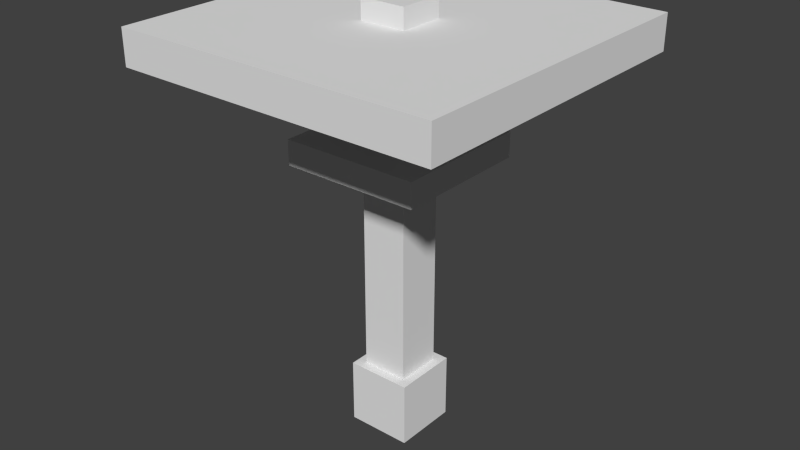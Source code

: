 # Source: macrolepiota_procera.blend  (saved by Blender 2.72.0; exported with 4.5.12 LTS)
import bpy
from mathutils import Matrix  # noqa: F401  (used for matrix-valued properties, if any)

bpy.ops.wm.read_factory_settings(use_empty=True)
scene = bpy.context.scene
scene.name = 'Scene'

# ---- collections
col_collection_1 = bpy.data.collections.new('Collection 1'); scene.collection.children.link(col_collection_1)

# ---- materials (node trees are filled in below, after node groups)
mat_material = bpy.data.materials.new('Material')
mat_material.alpha_threshold = 0.0
mat_material.use_transparent_shadow = False
mat_material.roughness = 0.5
mat_material.line_color = (0.0, 0.0, 0.0, 1.0)

# ---- material node trees

# ---- world
world_world = bpy.data.worlds.new('World'); scene.world = world_world
world_world.color = (0.05088, 0.05088, 0.05088)
world_world.use_sun_shadow = False
world_world.sun_shadow_jitter_overblur = 0.0
world_world.cycles.sampling_method = 'MANUAL'
world_world.cycles.sample_map_resolution = 256

# ---- meshes
me_cube = bpy.data.meshes.new('Cube')
me_cube.from_pydata([(0.05, 0.05, 0.8077), (0.05, -0.05, 0.8077), (-0.05, -0.05, 0.8077), (-0.05, 0.05, 0.8077), (0.05, 0.05, 0.8508), (0.05, -0.05, 0.8508), (-0.05, -0.05, 0.8508), (-0.05, 0.05, 0.8508), (0.35, 0.35, 0.7323), (0.35, -0.35, 0.7323), (-0.35, -0.35, 0.7323), (-0.35, 0.35, 0.7323), (0.35, 0.35, 0.8077), (0.35, -0.35, 0.8077), (-0.35, -0.35, 0.8077), (-0.35, 0.35, 0.8077), (0.15, 0.15, 0.5277), (0.15, -0.15, 0.5277), (-0.15, -0.15, 0.5277), (-0.15, 0.15, 0.5277), (0.15, 0.15, 0.5815), (0.15, -0.15, 0.5815), (-0.15, -0.15, 0.5815), (-0.15, 0.15, 0.5815), (0.05, 0.05, 0.07), (0.05, -0.05, 0.07), (-0.05, -0.05, 0.07), (-0.05, 0.05, 0.07), (0.05, 0.05, 0.7269), (0.05, -0.05, 0.7269), (-0.05, -0.05, 0.7269), (-0.05, 0.05, 0.7269), (0.07, 0.07, -0.07), (0.07, -0.07, -0.07), (-0.07, -0.07, -0.07), (-0.07, 0.07, -0.07), (0.07, 0.07, 0.07), (0.07, -0.07, 0.07), (-0.07, -0.07, 0.07), (-0.07, 0.07, 0.07)], [], [(0, 1, 2, 3), (4, 7, 6, 5), (0, 4, 5, 1), (1, 5, 6, 2), (2, 6, 7, 3), (4, 0, 3, 7), (8, 9, 10, 11), (12, 15, 14, 13), (8, 12, 13, 9), (9, 13, 14, 10), (10, 14, 15, 11), (12, 8, 11, 15), (16, 17, 18, 19), (20, 23, 22, 21), (16, 20, 21, 17), (17, 21, 22, 18), (18, 22, 23, 19), (20, 16, 19, 23), (24, 25, 26, 27), (28, 31, 30, 29), (24, 28, 29, 25), (25, 29, 30, 26), (26, 30, 31, 27), (28, 24, 27, 31), (32, 33, 34, 35), (36, 39, 38, 37), (32, 36, 37, 33), (33, 37, 38, 34), (34, 38, 39, 35), (36, 32, 35, 39)])
_uv = me_cube.uv_layers.new(name='UVMap')
_uv.uv.foreach_set('vector', [0.6805, 0.7735, 0.6095, 0.7735, 0.6095, 0.7021, 0.6805, 0.7021, 0.6128, 0.7763, 0.6128, 0.7049, 0.6837, 0.7049, 0.6837, 0.7763, 0.6485, 0.7814, 0.618, 0.7814, 0.618, 0.7099, 0.6485, 0.7099, 0.6485, 0.7099, 0.6791, 0.7099, 0.6791, 0.7814, 0.6485, 0.7814, 0.679, 0.765, 0.6484, 0.765, 0.6484, 0.6936, 0.679, 0.6936, 0.6652, 0.7685, 0.6346, 0.7685, 0.6346, 0.6971, 0.6652, 0.6971, 0.4967, 0.01354, 0.9393, 0.01354, 0.9393, 0.452, 0.4967, 0.452, 0.8936, 0.4837, 0.8936, 0.9837, 0.3969, 0.9837, 0.3969, 0.4837, 0.9236, 1.0, 0.8701, 1.0, 0.8701, 0.5, 0.9236, 0.5, 0.4162, 0.9746, 0.3627, 0.9746, 0.3627, 0.4746, 0.4162, 0.4746, 0.9291, 1.002, 0.8756, 1.002, 0.8756, 0.502, 0.9291, 0.502, 0.8967, 0.4844, 0.9502, 0.4844, 0.9502, 0.9844, 0.8967, 0.9844, 0.1484, 0.1406, 0.3613, 0.1406, 0.3613, 0.3549, 0.1484, 0.3549, 0.2969, 0.123, 0.2969, 0.3373, 0.08398, 0.3373, 0.08398, 0.123, 0.4006, 0.3856, 0.3624, 0.3856, 0.3624, 0.1714, 0.4006, 0.1714, 0.4285, 0.2992, 0.3903, 0.2992, 0.3903, 0.08491, 0.4285, 0.08491, 0.3985, 0.4449, 0.3603, 0.4449, 0.3603, 0.2306, 0.3985, 0.2306, 0.3603, 0.01634, 0.3985, 0.01634, 0.3985, 0.2306, 0.3603, 0.2306, 0.2697, 0.9571, 0.1987, 0.9571, 0.1987, 0.8857, 0.2697, 0.8857, 0.112, 0.5323, 0.112, 0.4608, 0.183, 0.4608, 0.183, 0.5323, 0.2422, 0.4913, 0.2422, 0.9605, 0.1712, 0.9605, 0.1712, 0.4913, 0.1724, 0.4853, 0.1724, 0.9545, 0.1014, 0.9545, 0.1014, 0.4853, 0.06785, 0.9604, 0.06785, 0.4912, 0.1388, 0.4912, 0.1388, 0.9604, 0.2098, 0.4912, 0.2098, 0.9604, 0.1388, 0.9604, 0.1388, 0.4912, 0.1987, 0.7143, 0.298, 0.7143, 0.298, 0.8143, 0.1987, 0.8143, 0.09934, 0.8143, 0.09934, 0.9143, 5.287e-09, 0.9143, 0.0, 0.8143, 0.09934, 0.8143, 0.1987, 0.8143, 0.1987, 0.9143, 0.09934, 0.9143, 0.1987, 0.8143, 0.09934, 0.8143, 0.09934, 0.7143, 0.1987, 0.7143, 0.2176, 0.557, 0.1182, 0.557, 0.1182, 0.457, 0.2176, 0.457, 0.0, 0.8143, 2.643e-08, 0.7143, 0.09934, 0.7143, 0.09934, 0.8143])
me_cube.materials.append(mat_material)
me_cube.use_remesh_preserve_volume = False
me_cube.use_remesh_preserve_attributes = False
me_cube.use_mirror_vertex_groups = False
me_cube.update()

# ---- objects
ob_cube = bpy.data.objects.new('Cube', me_cube)

# ---- transforms, parenting, visibility, modifiers, constraints
ob_cube.location = (0.0, 0.0, -0.4)
ob_cube.lock_rotations_4d = False
ob_cube.empty_display_type = 'ARROWS'
ob_cube.lineart.crease_threshold = 0.0

# ---- collection membership
col_collection_1.objects.link(ob_cube)

# ---- scene / render settings (as saved in the file)
scene.frame_start = 1; scene.frame_end = 250; scene.frame_set(1)
scene.render.engine = 'BLENDER_EEVEE_NEXT'
scene.render.resolution_percentage = 50
scene.render.dither_intensity = 0.0
scene.cycles.use_denoising = False
scene.cycles.samples = 10
scene.cycles.sampling_pattern = 'TABULATED_SOBOL'
scene.cycles.light_sampling_threshold = 0.0
scene.cycles.use_adaptive_sampling = False
scene.cycles.use_light_tree = False
scene.cycles.blur_glossy = 0.0
scene.cycles.pixel_filter_type = 'GAUSSIAN'
scene.cycles.sample_clamp_indirect = 0.0
scene.view_settings.view_transform = 'Standard'
bpy.context.view_layer.update()

# ---- added for rendering (the .blend has no active camera and no usable light): camera, sun
cam_auto = bpy.data.cameras.new('AutoCamera')
cam_auto.lens = 50.0
cam_auto.sensor_width = 36.0
cam_auto.clip_end = 1000.0
ob_auto_camera = bpy.data.objects.new('AutoCamera', cam_auto)
scene.collection.objects.link(ob_auto_camera)
ob_auto_camera.location = (1.25087, -1.50105, 0.991083)
ob_auto_camera.rotation_euler = (1.09748, -7.21219e-08, 0.694738)
scene.camera = ob_auto_camera
light_auto_sun = bpy.data.lights.new('AutoSun', 'SUN')
light_auto_sun.energy = 3.0
light_auto_sun.angle = 0.0523599
ob_auto_sun = bpy.data.objects.new('AutoSun', light_auto_sun)
scene.collection.objects.link(ob_auto_sun)
ob_auto_sun.rotation_euler = (0.872665, 0.174533, 0.523599)
bpy.context.view_layer.update()
